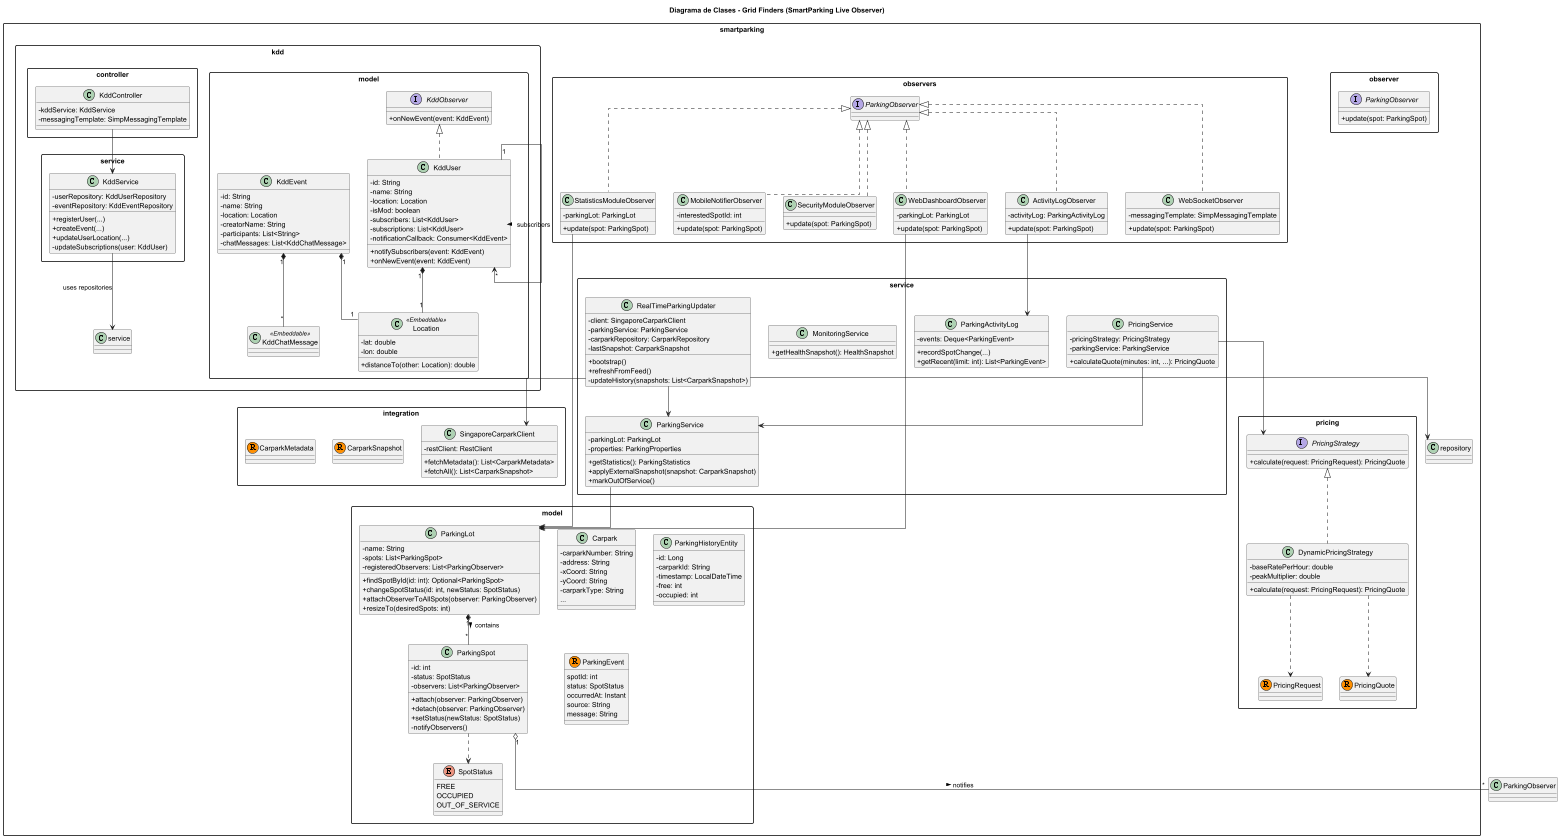

The diagram above was rendered by PlantUML. Its source (embedded in the PNG):
@startuml

' Configuración de estilo
skinparam classAttributeIconSize 0
skinparam packageStyle rectangle
skinparam linetype ortho

title Diagrama de Clases - Grid Finders (SmartParking Live Observer)

' --- PAQUETE CORE / MODEL ---
package "smartparking.model" {
    enum SpotStatus {
        FREE
        OCCUPIED
        OUT_OF_SERVICE
    }

    class ParkingSpot {
        - id: int
        - status: SpotStatus
        - observers: List<ParkingObserver>
        + attach(observer: ParkingObserver)
        + detach(observer: ParkingObserver)
        + setStatus(newStatus: SpotStatus)
        - notifyObservers()
    }

    class ParkingLot {
        - name: String
        - spots: List<ParkingSpot>
        - registeredObservers: List<ParkingObserver>
        + findSpotById(id: int): Optional<ParkingSpot>
        + changeSpotStatus(id: int, newStatus: SpotStatus)
        + attachObserverToAllSpots(observer: ParkingObserver)
        + resizeTo(desiredSpots: int)
    }

    class Carpark {
        - carparkNumber: String
        - address: String
        - xCoord: String
        - yCoord: String
        - carparkType: String
        ...
    }

    class ParkingHistoryEntity {
        - id: Long
        - carparkId: String
        - timestamp: LocalDateTime
        - free: int
        - occupied: int
    }

    record ParkingEvent {
        spotId: int
        status: SpotStatus
        occurredAt: Instant
        source: String
        message: String
    }
}

' --- PAQUETE OBSERVER (CORE) ---
package "smartparking.observer" {
    interface ParkingObserver {
        + update(spot: ParkingSpot)
    }
}

package "smartparking.observers" {
    class ActivityLogObserver implements ParkingObserver {
        - activityLog: ParkingActivityLog
        + update(spot: ParkingSpot)
    }
    class MobileNotifierObserver implements ParkingObserver {
        - interestedSpotId: int
        + update(spot: ParkingSpot)
    }
    class SecurityModuleObserver implements ParkingObserver {
        + update(spot: ParkingSpot)
    }
    class StatisticsModuleObserver implements ParkingObserver {
        - parkingLot: ParkingLot
        + update(spot: ParkingSpot)
    }
    class WebDashboardObserver implements ParkingObserver {
        - parkingLot: ParkingLot
        + update(spot: ParkingSpot)
    }
    class WebSocketObserver implements ParkingObserver {
        - messagingTemplate: SimpMessagingTemplate
        + update(spot: ParkingSpot)
    }
}

' --- PAQUETE SERVICE ---
package "smartparking.service" {
    class ParkingService {
        - parkingLot: ParkingLot
        - properties: ParkingProperties
        + getStatistics(): ParkingStatistics
        + applyExternalSnapshot(snapshot: CarparkSnapshot)
        + markOutOfService()
    }

    class RealTimeParkingUpdater {
        - client: SingaporeCarparkClient
        - parkingService: ParkingService
        - carparkRepository: CarparkRepository
        - lastSnapshot: CarparkSnapshot
        + bootstrap()
        + refreshFromFeed()
        - updateHistory(snapshots: List<CarparkSnapshot>)
    }

    class ParkingActivityLog {
        - events: Deque<ParkingEvent>
        + recordSpotChange(...)
        + getRecent(limit: int): List<ParkingEvent>
    }

    class MonitoringService {
        + getHealthSnapshot(): HealthSnapshot
    }

    class PricingService {
        - pricingStrategy: PricingStrategy
        - parkingService: ParkingService
        + calculateQuote(minutes: int, ...): PricingQuote
    }
}

' --- PAQUETE PRICING ---
package "smartparking.pricing" {
    interface PricingStrategy {
        + calculate(request: PricingRequest): PricingQuote
    }

    class DynamicPricingStrategy implements PricingStrategy {
        - baseRatePerHour: double
        - peakMultiplier: double
        + calculate(request: PricingRequest): PricingQuote
    }

    record PricingRequest
    record PricingQuote
}

' --- PAQUETE INTEGRATION ---
package "smartparking.integration" {
    class SingaporeCarparkClient {
        - restClient: RestClient
        + fetchMetadata(): List<CarparkMetadata>
        + fetchAll(): List<CarparkSnapshot>
    }
    record CarparkSnapshot
    record CarparkMetadata
}

' --- PAQUETE KDD (SUBPROYECTO) ---
package "smartparking.kdd" {
    package "model" as kdd_model {
        class Location <<Embeddable>> {
            - lat: double
            - lon: double
            + distanceTo(other: Location): double
        }

        interface KddObserver {
            + onNewEvent(event: KddEvent)
        }

        class KddUser implements KddObserver {
            - id: String
            - name: String
            - location: Location
            - isMod: boolean
            - subscribers: List<KddUser>
            - subscriptions: List<KddUser>
            - notificationCallback: Consumer<KddEvent>
            + notifySubscribers(event: KddEvent)
            + onNewEvent(event: KddEvent)
        }

        class KddEvent {
            - id: String
            - name: String
            - location: Location
            - creatorName: String
            - participants: List<String>
            - chatMessages: List<KddChatMessage>
        }

        class KddChatMessage <<Embeddable>>
    }

    package "service" as kdd_service {
        class KddService {
            - userRepository: KddUserRepository
            - eventRepository: KddEventRepository
            + registerUser(...)
            + createEvent(...)
            + updateUserLocation(...)
            - updateSubscriptions(user: KddUser)
        }
    }

    package "controller" as kdd_controller {
        class KddController {
            - kddService: KddService
            - messagingTemplate: SimpMessagingTemplate
        }
    }
}

' --- RELACIONES PRINCIPALES ---

' Parking Core
ParkingSpot "1" o-- "*" ParkingObserver : notifies >
ParkingLot "1" *-- "*" ParkingSpot : contains >
ParkingSpot ..> SpotStatus

' Services & Dependencies
ParkingService --> ParkingLot
RealTimeParkingUpdater --> SingaporeCarparkClient
RealTimeParkingUpdater --> ParkingService
RealTimeParkingUpdater --> "smartparking.repository"
PricingService --> PricingStrategy
PricingService --> ParkingService

' Observers dependencies
ActivityLogObserver --> ParkingActivityLog
StatisticsModuleObserver --> ParkingLot
WebDashboardObserver --> ParkingLot

' Pricing
DynamicPricingStrategy ..> PricingRequest
DynamicPricingStrategy ..> PricingQuote

' KDD Module
KddUser "1" *-- "1" Location
KddEvent "1" *-- "1" Location
KddUser "1" --> "*" KddUser : subscribers >
KddService --> "smartparking.kdd.service" : uses repositories
KddController --> KddService
KddEvent "1" *-- "*" KddChatMessage

@enduml